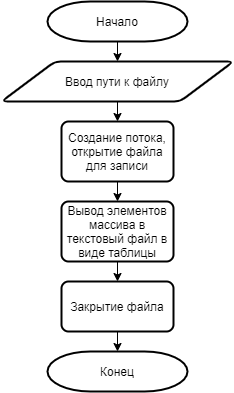

The diagram above was exported from draw.io. Its source (the exported page's mxGraphModel, read from the mxfile embedded in the PNG):
<mxGraphModel dx="1185" dy="635" grid="1" gridSize="10" guides="1" tooltips="1" connect="1" arrows="1" fold="1" page="1" pageScale="1" pageWidth="827" pageHeight="1169" math="0" shadow="0">
  <root>
    <mxCell id="0" />
    <mxCell id="1" parent="0" />
    <mxCell id="rDzg1owTvrQLatQaD0vo-14" style="edgeStyle=orthogonalEdgeStyle;rounded=0;orthogonalLoop=1;jettySize=auto;html=1;exitX=0.5;exitY=1;exitDx=0;exitDy=0;exitPerimeter=0;entryX=0.5;entryY=0;entryDx=0;entryDy=0;" edge="1" parent="1" source="rDzg1owTvrQLatQaD0vo-3" target="rDzg1owTvrQLatQaD0vo-5">
      <mxGeometry relative="1" as="geometry" />
    </mxCell>
    <mxCell id="rDzg1owTvrQLatQaD0vo-3" value="Начало" style="strokeWidth=2;html=1;shape=mxgraph.flowchart.terminator;whiteSpace=wrap;" vertex="1" parent="1">
      <mxGeometry x="344" y="50" width="140" height="40" as="geometry" />
    </mxCell>
    <mxCell id="rDzg1owTvrQLatQaD0vo-16" style="edgeStyle=orthogonalEdgeStyle;rounded=0;orthogonalLoop=1;jettySize=auto;html=1;exitX=0.5;exitY=1;exitDx=0;exitDy=0;entryX=0.5;entryY=0;entryDx=0;entryDy=0;" edge="1" parent="1" source="rDzg1owTvrQLatQaD0vo-4">
      <mxGeometry relative="1" as="geometry">
        <mxPoint x="414" y="250" as="targetPoint" />
      </mxGeometry>
    </mxCell>
    <mxCell id="rDzg1owTvrQLatQaD0vo-4" value="Создание потока, открытие файла для записи" style="rounded=1;whiteSpace=wrap;html=1;absoluteArcSize=1;arcSize=14;strokeWidth=2;" vertex="1" parent="1">
      <mxGeometry x="358" y="170" width="112" height="60" as="geometry" />
    </mxCell>
    <mxCell id="rDzg1owTvrQLatQaD0vo-15" style="edgeStyle=orthogonalEdgeStyle;rounded=0;orthogonalLoop=1;jettySize=auto;html=1;exitX=0.5;exitY=1;exitDx=0;exitDy=0;entryX=0.5;entryY=0;entryDx=0;entryDy=0;" edge="1" parent="1" source="rDzg1owTvrQLatQaD0vo-5" target="rDzg1owTvrQLatQaD0vo-4">
      <mxGeometry relative="1" as="geometry" />
    </mxCell>
    <mxCell id="rDzg1owTvrQLatQaD0vo-5" value="Ввод пути к файлу" style="shape=parallelogram;html=1;strokeWidth=2;perimeter=parallelogramPerimeter;whiteSpace=wrap;rounded=1;arcSize=12;size=0.23;" vertex="1" parent="1">
      <mxGeometry x="298" y="110" width="232" height="40" as="geometry" />
    </mxCell>
    <mxCell id="rDzg1owTvrQLatQaD0vo-8" value="Вывод элементов массива в текстовый файл в виде таблицы" style="rounded=1;whiteSpace=wrap;html=1;absoluteArcSize=1;arcSize=14;strokeWidth=2;" vertex="1" parent="1">
      <mxGeometry x="358" y="250" width="112" height="60" as="geometry" />
    </mxCell>
    <mxCell id="rDzg1owTvrQLatQaD0vo-21" style="edgeStyle=orthogonalEdgeStyle;rounded=0;orthogonalLoop=1;jettySize=auto;html=1;exitX=0.5;exitY=0;exitDx=0;exitDy=0;exitPerimeter=0;entryX=0.5;entryY=0;entryDx=0;entryDy=0;" edge="1" parent="1" target="rDzg1owTvrQLatQaD0vo-12">
      <mxGeometry relative="1" as="geometry">
        <mxPoint x="414" y="310" as="sourcePoint" />
      </mxGeometry>
    </mxCell>
    <mxCell id="rDzg1owTvrQLatQaD0vo-22" style="edgeStyle=orthogonalEdgeStyle;rounded=0;orthogonalLoop=1;jettySize=auto;html=1;exitX=0.5;exitY=1;exitDx=0;exitDy=0;entryX=0.5;entryY=0;entryDx=0;entryDy=0;entryPerimeter=0;" edge="1" parent="1" source="rDzg1owTvrQLatQaD0vo-12" target="rDzg1owTvrQLatQaD0vo-13">
      <mxGeometry relative="1" as="geometry" />
    </mxCell>
    <mxCell id="rDzg1owTvrQLatQaD0vo-12" value="Закрытие файла" style="rounded=1;whiteSpace=wrap;html=1;absoluteArcSize=1;arcSize=14;strokeWidth=2;" vertex="1" parent="1">
      <mxGeometry x="358" y="330" width="112" height="50" as="geometry" />
    </mxCell>
    <mxCell id="rDzg1owTvrQLatQaD0vo-13" value="Конец" style="strokeWidth=2;html=1;shape=mxgraph.flowchart.terminator;whiteSpace=wrap;" vertex="1" parent="1">
      <mxGeometry x="344" y="400" width="140" height="40" as="geometry" />
    </mxCell>
  </root>
</mxGraphModel>